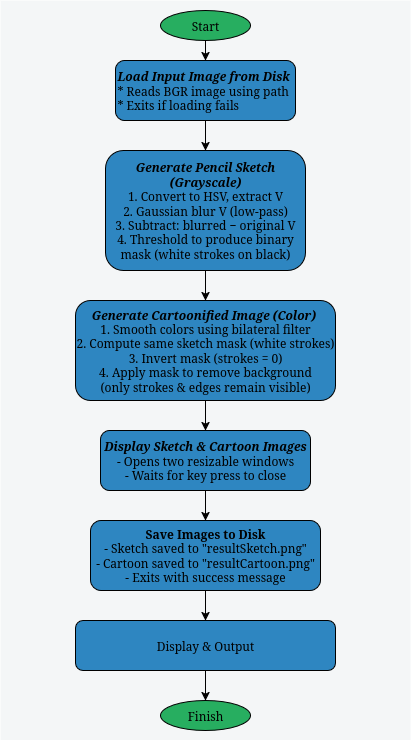

The diagram above was exported from draw.io. Its source (the exported page's mxGraphModel, read from the mxfile embedded in the PNG):
<mxGraphModel dx="666" dy="1119" grid="1" gridSize="10" guides="1" tooltips="1" connect="1" arrows="1" fold="1" page="1" pageScale="1" pageWidth="827" pageHeight="1169" math="0" shadow="0">
  <root>
    <mxCell id="WIyWlLk6GJQsqaUBKTNV-0" />
    <mxCell id="WIyWlLk6GJQsqaUBKTNV-1" parent="WIyWlLk6GJQsqaUBKTNV-0" />
    <mxCell id="l6pQgGg4jRRhhPCq2bsX-47" value="" style="rounded=0;whiteSpace=wrap;html=1;fillStyle=solid;fillColor=#F4F6F7;strokeColor=none;" vertex="1" parent="WIyWlLk6GJQsqaUBKTNV-1">
      <mxGeometry x="15" y="80" width="410" height="740" as="geometry" />
    </mxCell>
    <mxCell id="WIyWlLk6GJQsqaUBKTNV-3" value="&lt;div align=&quot;left&quot;&gt;&lt;i&gt;&lt;b&gt;Load Input Image from Disk&lt;/b&gt;&lt;/i&gt;&lt;/div&gt;&lt;div align=&quot;left&quot;&gt;* Reads BGR image using path&lt;/div&gt;&lt;div align=&quot;left&quot;&gt;* Exits if loading fails&lt;/div&gt;" style="rounded=1;whiteSpace=wrap;html=1;fontSize=12;glass=0;strokeWidth=1;shadow=0;fillColor=light-dark(#2E86C1,#EDEDED);fillStyle=solid;align=left;" parent="WIyWlLk6GJQsqaUBKTNV-1" vertex="1">
      <mxGeometry x="130" y="140" width="180" height="60" as="geometry" />
    </mxCell>
    <mxCell id="l6pQgGg4jRRhhPCq2bsX-3" style="edgeStyle=orthogonalEdgeStyle;rounded=0;orthogonalLoop=1;jettySize=auto;html=1;" edge="1" parent="WIyWlLk6GJQsqaUBKTNV-1">
      <mxGeometry relative="1" as="geometry">
        <mxPoint x="220" y="200" as="sourcePoint" />
        <mxPoint x="220" y="230" as="targetPoint" />
      </mxGeometry>
    </mxCell>
    <mxCell id="l6pQgGg4jRRhhPCq2bsX-45" style="edgeStyle=orthogonalEdgeStyle;rounded=0;orthogonalLoop=1;jettySize=auto;html=1;entryX=0.5;entryY=0;entryDx=0;entryDy=0;" edge="1" parent="WIyWlLk6GJQsqaUBKTNV-1" source="l6pQgGg4jRRhhPCq2bsX-44">
      <mxGeometry relative="1" as="geometry">
        <mxPoint x="220" y="140" as="targetPoint" />
      </mxGeometry>
    </mxCell>
    <mxCell id="l6pQgGg4jRRhhPCq2bsX-44" value="Start" style="ellipse;whiteSpace=wrap;html=1;fillColor=#27AE60;" vertex="1" parent="WIyWlLk6GJQsqaUBKTNV-1">
      <mxGeometry x="175" y="90" width="90" height="30" as="geometry" />
    </mxCell>
    <mxCell id="l6pQgGg4jRRhhPCq2bsX-51" style="edgeStyle=orthogonalEdgeStyle;rounded=0;orthogonalLoop=1;jettySize=auto;html=1;" edge="1" parent="WIyWlLk6GJQsqaUBKTNV-1" source="l6pQgGg4jRRhhPCq2bsX-48" target="l6pQgGg4jRRhhPCq2bsX-50">
      <mxGeometry relative="1" as="geometry" />
    </mxCell>
    <mxCell id="l6pQgGg4jRRhhPCq2bsX-48" value="&lt;b&gt;&lt;i&gt;Generate Pencil Sketch (Grayscale)&lt;/i&gt;&lt;/b&gt;&lt;br&gt;&lt;div&gt;1. Convert to HSV, extract V&lt;/div&gt;&lt;div&gt;2. Gaussian blur V (low-pass)&lt;/div&gt;&lt;div&gt;3. Subtract: blurred − original V&lt;/div&gt;&lt;div&gt;4. Threshold to produce binary mask (white strokes on black)&lt;/div&gt;" style="rounded=1;whiteSpace=wrap;html=1;fontSize=12;glass=0;strokeWidth=1;shadow=0;fillColor=light-dark(#2E86C1,#EDEDED);fillStyle=solid;" vertex="1" parent="WIyWlLk6GJQsqaUBKTNV-1">
      <mxGeometry x="120" y="230" width="200" height="120" as="geometry" />
    </mxCell>
    <mxCell id="l6pQgGg4jRRhhPCq2bsX-53" style="edgeStyle=orthogonalEdgeStyle;rounded=0;orthogonalLoop=1;jettySize=auto;html=1;" edge="1" parent="WIyWlLk6GJQsqaUBKTNV-1" source="l6pQgGg4jRRhhPCq2bsX-50" target="l6pQgGg4jRRhhPCq2bsX-52">
      <mxGeometry relative="1" as="geometry" />
    </mxCell>
    <mxCell id="l6pQgGg4jRRhhPCq2bsX-50" value="&lt;div&gt;&lt;b&gt;&lt;i&gt;Generate Cartoonified Image (Color)&amp;nbsp;&lt;/i&gt;&lt;/b&gt;&lt;/div&gt;&lt;div&gt;1. Smooth colors using bilateral filter&lt;/div&gt;&lt;div&gt;2. Compute same sketch mask (white strokes)&lt;/div&gt;&lt;div&gt;3. Invert mask (strokes = 0)&lt;/div&gt;&lt;div&gt;4. Apply mask to remove background&lt;/div&gt;&lt;div&gt;(only strokes &amp;amp; edges remain visible)&lt;/div&gt;" style="rounded=1;whiteSpace=wrap;html=1;fontSize=12;glass=0;strokeWidth=1;shadow=0;fillColor=light-dark(#2E86C1,#EDEDED);fillStyle=solid;" vertex="1" parent="WIyWlLk6GJQsqaUBKTNV-1">
      <mxGeometry x="90" y="380" width="260" height="100" as="geometry" />
    </mxCell>
    <mxCell id="l6pQgGg4jRRhhPCq2bsX-56" style="edgeStyle=orthogonalEdgeStyle;rounded=0;orthogonalLoop=1;jettySize=auto;html=1;" edge="1" parent="WIyWlLk6GJQsqaUBKTNV-1" source="l6pQgGg4jRRhhPCq2bsX-52" target="l6pQgGg4jRRhhPCq2bsX-55">
      <mxGeometry relative="1" as="geometry" />
    </mxCell>
    <mxCell id="l6pQgGg4jRRhhPCq2bsX-52" value="&lt;div&gt;&lt;i&gt;&lt;b&gt;Display Sketch &amp;amp; Cartoon Images&lt;/b&gt;&lt;/i&gt;&lt;/div&gt;&lt;div&gt;- Opens two resizable windows&lt;/div&gt;&lt;div&gt;- Waits for key press to close&lt;/div&gt;" style="rounded=1;whiteSpace=wrap;html=1;fontSize=12;glass=0;strokeWidth=1;shadow=0;fillColor=light-dark(#2E86C1,#EDEDED);fillStyle=solid;" vertex="1" parent="WIyWlLk6GJQsqaUBKTNV-1">
      <mxGeometry x="115" y="510" width="210" height="60" as="geometry" />
    </mxCell>
    <mxCell id="l6pQgGg4jRRhhPCq2bsX-58" value="" style="edgeStyle=orthogonalEdgeStyle;rounded=0;orthogonalLoop=1;jettySize=auto;html=1;" edge="1" parent="WIyWlLk6GJQsqaUBKTNV-1" source="l6pQgGg4jRRhhPCq2bsX-55" target="l6pQgGg4jRRhhPCq2bsX-57">
      <mxGeometry relative="1" as="geometry" />
    </mxCell>
    <mxCell id="l6pQgGg4jRRhhPCq2bsX-55" value="&lt;div&gt;&lt;b&gt;Save Images to Disk&lt;/b&gt;&lt;/div&gt;&lt;div&gt;- Sketch saved to &quot;resultSketch.png&quot;&lt;/div&gt;&lt;div&gt;- Cartoon saved to &quot;resultCartoon.png&quot;&lt;/div&gt;&lt;div&gt;- Exits with success message&lt;/div&gt;" style="rounded=1;whiteSpace=wrap;html=1;fontSize=12;glass=0;strokeWidth=1;shadow=0;fillColor=light-dark(#2E86C1,#EDEDED);fillStyle=solid;" vertex="1" parent="WIyWlLk6GJQsqaUBKTNV-1">
      <mxGeometry x="105" y="600" width="230" height="70" as="geometry" />
    </mxCell>
    <mxCell id="l6pQgGg4jRRhhPCq2bsX-61" style="edgeStyle=orthogonalEdgeStyle;rounded=0;orthogonalLoop=1;jettySize=auto;html=1;entryX=0.5;entryY=0;entryDx=0;entryDy=0;" edge="1" parent="WIyWlLk6GJQsqaUBKTNV-1" source="l6pQgGg4jRRhhPCq2bsX-57" target="l6pQgGg4jRRhhPCq2bsX-65">
      <mxGeometry relative="1" as="geometry">
        <mxPoint x="220" y="775" as="targetPoint" />
      </mxGeometry>
    </mxCell>
    <mxCell id="l6pQgGg4jRRhhPCq2bsX-57" value="&lt;div&gt;Display &amp;amp; Output&lt;/div&gt;" style="rounded=1;whiteSpace=wrap;html=1;fontSize=12;glass=0;strokeWidth=1;shadow=0;fillColor=light-dark(#2E86C1,#EDEDED);fillStyle=solid;" vertex="1" parent="WIyWlLk6GJQsqaUBKTNV-1">
      <mxGeometry x="90" y="700" width="260" height="50" as="geometry" />
    </mxCell>
    <mxCell id="l6pQgGg4jRRhhPCq2bsX-65" value="Finish" style="ellipse;whiteSpace=wrap;html=1;fillColor=#27AE60;" vertex="1" parent="WIyWlLk6GJQsqaUBKTNV-1">
      <mxGeometry x="175" y="780" width="90" height="30" as="geometry" />
    </mxCell>
  </root>
</mxGraphModel>